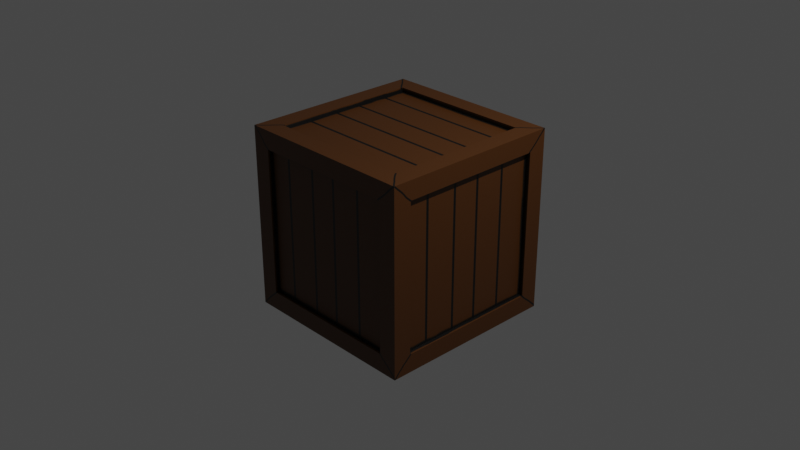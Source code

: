 # Source: box.blend  (saved by Blender 2.92.15; exported with 4.5.12 LTS)
import bpy
from mathutils import Matrix  # noqa: F401  (used for matrix-valued properties, if any)

bpy.ops.wm.read_factory_settings(use_empty=True)
scene = bpy.context.scene
scene.name = 'Scene'

# ---- collections
col_collection = bpy.data.collections.new('Collection'); scene.collection.children.link(col_collection)

# ---- images (referenced by path relative to the original .blend; pixels are not part of the script)
import os
ASSET_DIR = os.environ.get("B2B_ASSET_DIR", "")  # directory of the original .blend (textures are referenced by path, not embedded)
HERE = os.path.dirname(os.path.abspath(__file__))  # packed textures are extracted next to this script under _unpacked/

def load_image(name, relpath, width, height, colorspace="sRGB"):
    """Load a texture the original file referenced (path relative to the .blend, or extracted next to this script)."""
    p = next((c for c in (os.path.join(HERE, relpath), os.path.join(ASSET_DIR, relpath)) if relpath and os.path.exists(c)), "")
    if p:
        img = bpy.data.images.load(p, check_existing=True)
        img.name = name
    else:  # same state as the original file: an image datablock whose file is absent (Cycles renders it pink)
        img = bpy.data.images.new(name, width, height)
        img.source = "FILE"
        img.filepath = "//" + (relpath or name)
    img.colorspace_settings.name = colorspace
    return img
img_box = load_image('box', '_unpacked/box.3922c6ec.png', 1024, 1024, 'sRGB')

# ---- materials (node trees are filled in below, after node groups)
mat_material_001 = bpy.data.materials.new('Material.001')
mat_material_001.use_transparent_shadow = False

# ---- material node trees
mat_material_001.use_nodes = True; mat_material_001.node_tree.nodes.clear()
_N = mat_material_001.node_tree.nodes; _L = mat_material_001.node_tree.links
n0 = _N.new('ShaderNodeBsdfPrincipled'); n0.name = 'Principled BSDF'; n0.location = (10, 300)
n0.distribution = 'GGX'
n0.subsurface_method = 'BURLEY'
n0.inputs[3].default_value = 1.45
n0.inputs[27].default_value = (0.0, 0.0, 0.0, 1.0)
n0.inputs[28].default_value = 1.0
n1 = _N.new('ShaderNodeOutputMaterial'); n1.name = 'Material Output'; n1.location = (300, 300)
n2 = _N.new('ShaderNodeTexImage'); n2.name = 'Image Texture'; n2.location = (-280, 280)
n2.image = img_box
_L.new(n0.outputs[0], n1.inputs[0])
_L.new(n2.outputs[0], n0.inputs[0])
n1.is_active_output = True

# ---- world
world_world = bpy.data.worlds.new('World'); scene.world = world_world
world_world.use_nodes = True; world_world.node_tree.nodes.clear()
_N = world_world.node_tree.nodes; _L = world_world.node_tree.links
n0 = _N.new('ShaderNodeOutputWorld'); n0.name = 'World Output'; n0.location = (300, 300)
n1 = _N.new('ShaderNodeBackground'); n1.name = 'Background'; n1.location = (10, 300)
n1.inputs[0].default_value = (0.05088, 0.05088, 0.05088, 1.0)
_L.new(n1.outputs[0], n0.inputs[0])
n0.is_active_output = True
world_world.color = (0.05088, 0.05088, 0.05088)
world_world.use_sun_shadow = False
world_world.sun_shadow_jitter_overblur = 0.0

# ---- cameras
cam_camera = bpy.data.cameras.new('Camera')
cam_camera.clip_end = 100.0
cam_camera.ortho_scale = 7.314

# ---- lights
light_light = bpy.data.lights.new('Light', 'POINT')
light_light.transmission_factor = 0.0
light_light.energy = 1000.0
light_light.shadow_soft_size = 0.1
light_light.shadow_maximum_resolution = 0.006
light_light.use_absolute_resolution = True

# ---- meshes
me_cube_003 = bpy.data.meshes.new('Cube.003')
me_cube_003.from_pydata([(-1.0, -0.8, -0.8), (-0.95, 0.8, -0.8), (-1.0, 0.8, -0.8), (-0.8, 0.8, -1.0), (-0.8, -0.8, -0.95), (-0.8, -0.8, -1.0), (1.0, 0.8, 0.8), (0.95, 0.8, -0.8), (1.0, 0.8, -0.8), (0.8, -0.8, 1.0), (-0.8, -0.8, 0.95), (-0.8, -0.8, 1.0), (0.8, -1.0, -0.8), (-0.8, -0.95, -0.8), (-0.8, -1.0, -0.8), (0.8, 1.0, 0.8), (-0.8, 0.95, 0.8), (-0.8, 1.0, 0.8), (1.0, -1.0, -1.0), (1.0, 1.0, -1.0), (1.0, -0.8, -0.8), (1.0, -1.0, 1.0), (1.0, 1.0, 1.0), (1.0, -0.8, 0.8), (-1.0, -1.0, -1.0), (-1.0, 1.0, -1.0), (0.8, 0.8, -1.0), (0.8, -0.8, -1.0), (-1.0, -0.8, 0.8), (-1.0, -1.0, 1.0), (-1.0, 0.8, 0.8), (-1.0, 1.0, 1.0), (0.8, 0.8, 1.0), (-0.8, 0.8, 1.0), (-0.8, 1.0, -0.8), (0.8, 1.0, -0.8), (0.8, -1.0, 0.8), (-0.8, -1.0, 0.8), (0.95, -0.8, 0.8), (0.95, -0.8, -0.8), (0.95, 0.8, 0.8), (-0.8, 0.8, -0.95), (0.8, -0.8, -0.95), (0.8, 0.8, -0.95), (-0.95, 0.8, 0.8), (-0.95, -0.8, -0.8), (-0.95, -0.8, 0.8), (0.8, 0.8, 0.95), (0.8, -0.8, 0.95), (-0.8, 0.8, 0.95), (-0.8, 0.95, -0.8), (0.8, 0.95, 0.8), (0.8, 0.95, -0.8), (0.8, -0.95, -0.8), (-0.8, -0.95, 0.8), (0.8, -0.95, 0.8)], [], [(0, 1, 2), (3, 4, 5), (6, 7, 8), (9, 10, 11), (12, 13, 14), (15, 16, 17), (8, 18, 19), (20, 21, 18), (6, 19, 22), (23, 22, 21), (3, 24, 25), (5, 18, 24), (26, 25, 19), (27, 19, 18), (28, 24, 29), (30, 29, 31), (2, 31, 25), (0, 25, 24), (11, 31, 29), (32, 21, 22), (9, 29, 21), (33, 22, 31), (17, 25, 31), (34, 19, 25), (35, 22, 19), (15, 31, 22), (14, 29, 24), (12, 24, 18), (36, 18, 21), (37, 21, 29), (7, 38, 39), (8, 39, 20), (23, 40, 6), (20, 38, 23), (41, 42, 4), (27, 43, 26), (5, 42, 27), (26, 41, 3), (44, 45, 46), (30, 46, 28), (2, 44, 30), (28, 45, 0), (47, 10, 48), (11, 49, 33), (33, 47, 32), (32, 48, 9), (50, 51, 52), (34, 52, 35), (35, 51, 15), (17, 50, 34), (53, 54, 13), (36, 53, 12), (14, 54, 37), (37, 55, 36), (0, 45, 1), (3, 41, 4), (6, 40, 7), (9, 48, 10), (12, 53, 13), (15, 51, 16), (8, 20, 18), (20, 23, 21), (6, 8, 19), (23, 6, 22), (3, 5, 24), (5, 27, 18), (26, 3, 25), (27, 26, 19), (28, 0, 24), (30, 28, 29), (2, 30, 31), (0, 2, 25), (11, 33, 31), (32, 9, 21), (9, 11, 29), (33, 32, 22), (17, 34, 25), (34, 35, 19), (35, 15, 22), (15, 17, 31), (14, 37, 29), (12, 14, 24), (36, 12, 18), (37, 36, 21), (7, 40, 38), (8, 7, 39), (23, 38, 40), (20, 39, 38), (41, 43, 42), (27, 42, 43), (5, 4, 42), (26, 43, 41), (44, 1, 45), (30, 44, 46), (2, 1, 44), (28, 46, 45), (47, 49, 10), (11, 10, 49), (33, 49, 47), (32, 47, 48), (50, 16, 51), (34, 50, 52), (35, 52, 51), (17, 16, 50), (53, 55, 54), (36, 55, 53), (14, 13, 54), (37, 54, 55)])
me_cube_003.polygons.foreach_set('use_smooth', [True] * 108)
_k = set([(0, 2), (0, 28), (0, 45), (1, 2), (1, 44), (1, 45), (2, 30), (3, 5), (3, 26), (3, 41), (4, 5), (4, 41), (4, 42), (5, 27), (6, 8), (6, 23), (6, 40), (7, 8), (7, 39), (7, 40), (8, 20), (9, 11), (9, 32), (9, 48), (10, 11), (10, 48), (10, 49), (11, 33), (12, 14), (12, 36), (12, 53), (13, 14), (13, 53), (13, 54), (14, 37), (15, 17), (15, 35), (15, 51), (16, 17), (16, 50), (16, 51), (17, 34), (18, 19), (18, 21), (18, 24), (19, 22), (19, 25), (20, 23), (20, 39), (21, 22), (21, 29), (22, 31), (23, 38), (24, 25), (24, 29), (25, 31), (26, 27), (26, 43), (27, 42), (28, 30), (28, 46), (29, 31), (30, 44), (32, 33), (32, 47), (33, 49), (34, 35), (34, 50), (35, 52), (36, 37), (36, 55), (37, 54), (38, 39), (38, 40), (41, 43), (42, 43), (44, 46), (45, 46), (47, 48), (47, 49), (50, 52), (51, 52), (53, 55), (54, 55)])
me_cube_003.attributes.new('sharp_edge', 'BOOLEAN', 'EDGE').data.foreach_set('value', [ (min(e.vertices), max(e.vertices)) in _k for e in me_cube_003.edges])
_uv = me_cube_003.uv_layers.new(name='UVMap')
_uv.uv.foreach_set('vector', [0.1482, 0.8483, 0.8288, 0.8125, 0.8646, 0.8483, 0.8639, 0.1331, 0.1838, 0.1689, 0.148, 0.1331, 0.8656, 0.8495, 0.8297, 0.1677, 0.8656, 0.1319, 0.1467, 0.1329, 0.1825, 0.8143, 0.1467, 0.8502, 0.8653, 0.1329, 0.1847, 0.1687, 0.1489, 0.1329, 0.8674, 0.1345, 0.1867, 0.1704, 0.1509, 0.1345, 0.8656, 0.1319, 0.05816, 0.04214, 0.9553, 0.04214, 0.1479, 0.1319, 0.05816, 0.9392, 0.05816, 0.04214, 0.8656, 0.8495, 0.9553, 0.04214, 0.9553, 0.9392, 0.1479, 0.8495, 0.9553, 0.9392, 0.05816, 0.9392, 0.8639, 0.1331, 0.05856, 0.04357, 0.9534, 0.04357, 0.148, 0.1331, 0.05856, 0.9384, 0.05856, 0.04357, 0.8639, 0.849, 0.9534, 0.04357, 0.9534, 0.9384, 0.148, 0.849, 0.9534, 0.9384, 0.05856, 0.9384, 0.1482, 0.1319, 0.05867, 0.9379, 0.05867, 0.04238, 0.8646, 0.1319, 0.05867, 0.04238, 0.9542, 0.04238, 0.8646, 0.8483, 0.9542, 0.04238, 0.9542, 0.9379, 0.1482, 0.8483, 0.9542, 0.9379, 0.05867, 0.9379, 0.1467, 0.8502, 0.9536, 0.9399, 0.057, 0.9399, 0.864, 0.1329, 0.057, 0.04324, 0.9536, 0.04324, 0.1467, 0.1329, 0.057, 0.9399, 0.057, 0.04324, 0.864, 0.8502, 0.9536, 0.04324, 0.9536, 0.9399, 0.1509, 0.1345, 0.06131, 0.9407, 0.06131, 0.04497, 0.1509, 0.8511, 0.957, 0.9407, 0.06131, 0.9407, 0.8674, 0.8511, 0.957, 0.04497, 0.957, 0.9407, 0.8674, 0.1345, 0.06131, 0.04497, 0.957, 0.04497, 0.1489, 0.1329, 0.05937, 0.9389, 0.05937, 0.04333, 0.8653, 0.1329, 0.05937, 0.04333, 0.9549, 0.04333, 0.8653, 0.8493, 0.9549, 0.04333, 0.9549, 0.9389, 0.1489, 0.8493, 0.9549, 0.9389, 0.05937, 0.9389, 0.8297, 0.1677, 0.1838, 0.8137, 0.1838, 0.1677, 0.8656, 0.1319, 0.1838, 0.1677, 0.1479, 0.1319, 0.1479, 0.8495, 0.8297, 0.8137, 0.8656, 0.8495, 0.1479, 0.1319, 0.1838, 0.8137, 0.1479, 0.8495, 0.8281, 0.1689, 0.1838, 0.8132, 0.1838, 0.1689, 0.148, 0.849, 0.8281, 0.8132, 0.8639, 0.849, 0.148, 0.1331, 0.1838, 0.8132, 0.148, 0.849, 0.8639, 0.849, 0.8281, 0.1689, 0.8639, 0.1331, 0.8288, 0.1677, 0.184, 0.8125, 0.184, 0.1677, 0.8646, 0.1319, 0.184, 0.1677, 0.1482, 0.1319, 0.8646, 0.8483, 0.8288, 0.1677, 0.8646, 0.1319, 0.1482, 0.1319, 0.184, 0.8125, 0.1482, 0.8483, 0.8281, 0.1688, 0.1825, 0.8143, 0.1825, 0.1688, 0.1467, 0.8502, 0.8281, 0.8143, 0.864, 0.8502, 0.864, 0.8502, 0.8281, 0.1688, 0.864, 0.1329, 0.864, 0.1329, 0.1825, 0.1688, 0.1467, 0.1329, 0.1867, 0.8153, 0.8316, 0.1704, 0.8316, 0.8153, 0.1509, 0.8511, 0.8316, 0.8153, 0.8674, 0.8511, 0.8674, 0.8511, 0.8316, 0.1704, 0.8674, 0.1345, 0.1509, 0.1345, 0.1867, 0.8153, 0.1509, 0.8511, 0.8295, 0.1687, 0.1847, 0.8135, 0.1847, 0.1687, 0.8653, 0.8493, 0.8295, 0.1687, 0.8653, 0.1329, 0.1489, 0.1329, 0.1847, 0.8135, 0.1489, 0.8493, 0.1489, 0.8493, 0.8295, 0.8135, 0.8653, 0.8493, 0.1482, 0.8483, 0.184, 0.8125, 0.8288, 0.8125, 0.8639, 0.1331, 0.8281, 0.1689, 0.1838, 0.1689, 0.8656, 0.8495, 0.8297, 0.8137, 0.8297, 0.1677, 0.1467, 0.1329, 0.1825, 0.1688, 0.1825, 0.8143, 0.8653, 0.1329, 0.8295, 0.1687, 0.1847, 0.1687, 0.8674, 0.1345, 0.8316, 0.1704, 0.1867, 0.1704, 0.8656, 0.1319, 0.1479, 0.1319, 0.05816, 0.04214, 0.1479, 0.1319, 0.1479, 0.8495, 0.05816, 0.9392, 0.8656, 0.8495, 0.8656, 0.1319, 0.9553, 0.04214, 0.1479, 0.8495, 0.8656, 0.8495, 0.9553, 0.9392, 0.8639, 0.1331, 0.148, 0.1331, 0.05856, 0.04357, 0.148, 0.1331, 0.148, 0.849, 0.05856, 0.9384, 0.8639, 0.849, 0.8639, 0.1331, 0.9534, 0.04357, 0.148, 0.849, 0.8639, 0.849, 0.9534, 0.9384, 0.1482, 0.1319, 0.1482, 0.8483, 0.05867, 0.9379, 0.8646, 0.1319, 0.1482, 0.1319, 0.05867, 0.04238, 0.8646, 0.8483, 0.8646, 0.1319, 0.9542, 0.04238, 0.1482, 0.8483, 0.8646, 0.8483, 0.9542, 0.9379, 0.1467, 0.8502, 0.864, 0.8502, 0.9536, 0.9399, 0.864, 0.1329, 0.1467, 0.1329, 0.057, 0.04324, 0.1467, 0.1329, 0.1467, 0.8502, 0.057, 0.9399, 0.864, 0.8502, 0.864, 0.1329, 0.9536, 0.04324, 0.1509, 0.1345, 0.1509, 0.8511, 0.06131, 0.9407, 0.1509, 0.8511, 0.8674, 0.8511, 0.957, 0.9407, 0.8674, 0.8511, 0.8674, 0.1345, 0.957, 0.04497, 0.8674, 0.1345, 0.1509, 0.1345, 0.06131, 0.04497, 0.1489, 0.1329, 0.1489, 0.8493, 0.05937, 0.9389, 0.8653, 0.1329, 0.1489, 0.1329, 0.05937, 0.04333, 0.8653, 0.8493, 0.8653, 0.1329, 0.9549, 0.04333, 0.1489, 0.8493, 0.8653, 0.8493, 0.9549, 0.9389, 0.8297, 0.1677, 0.8297, 0.8137, 0.1838, 0.8137, 0.8656, 0.1319, 0.8297, 0.1677, 0.1838, 0.1677, 0.1479, 0.8495, 0.1838, 0.8137, 0.8297, 0.8137, 0.1479, 0.1319, 0.1838, 0.1677, 0.1838, 0.8137, 0.8281, 0.1689, 0.8281, 0.8132, 0.1838, 0.8132, 0.148, 0.849, 0.1838, 0.8132, 0.8281, 0.8132, 0.148, 0.1331, 0.1838, 0.1689, 0.1838, 0.8132, 0.8639, 0.849, 0.8281, 0.8132, 0.8281, 0.1689, 0.8288, 0.1677, 0.8288, 0.8125, 0.184, 0.8125, 0.8646, 0.1319, 0.8288, 0.1677, 0.184, 0.1677, 0.8646, 0.8483, 0.8288, 0.8125, 0.8288, 0.1677, 0.1482, 0.1319, 0.184, 0.1677, 0.184, 0.8125, 0.8281, 0.1688, 0.8281, 0.8143, 0.1825, 0.8143, 0.1467, 0.8502, 0.1825, 0.8143, 0.8281, 0.8143, 0.864, 0.8502, 0.8281, 0.8143, 0.8281, 0.1688, 0.864, 0.1329, 0.8281, 0.1688, 0.1825, 0.1688, 0.1867, 0.8153, 0.1867, 0.1704, 0.8316, 0.1704, 0.1509, 0.8511, 0.1867, 0.8153, 0.8316, 0.8153, 0.8674, 0.8511, 0.8316, 0.8153, 0.8316, 0.1704, 0.1509, 0.1345, 0.1867, 0.1704, 0.1867, 0.8153, 0.8295, 0.1687, 0.8295, 0.8135, 0.1847, 0.8135, 0.8653, 0.8493, 0.8295, 0.8135, 0.8295, 0.1687, 0.1489, 0.1329, 0.1847, 0.1687, 0.1847, 0.8135, 0.1489, 0.8493, 0.1847, 0.8135, 0.8295, 0.8135])
me_cube_003.materials.append(mat_material_001)
me_cube_003.use_remesh_fix_poles = True
me_cube_003.use_remesh_preserve_attributes = False
me_cube_003.use_mirror_vertex_groups = False
me_cube_003.update()
me_cube_003.normals_split_custom_set([tuple(v) for v in zip(*[iter([0.0, 0.0, 1.0, 0.0, 0.0, 1.0, 0.0, 0.0, 1.0, 1.0, 0.0, 0.0, 1.0, 0.0, 0.0, 1.0, 0.0, 0.0, 0.0, -1.0, 0.0, 0.0, -1.0, 0.0, 0.0, -1.0, 0.0, 0.0, 1.0, 0.0, 0.0, 1.0, 0.0, 0.0, 1.0, 0.0, 0.0, 0.0, 1.0, 0.0, 0.0, 1.0, 0.0, 0.0, 1.0, 0.0, 0.0, -1.0, 0.0, 0.0, -1.0, 0.0, 0.0, -1.0, 1.0, 1.863e-07, 0.0, 1.0, 0.0, 0.0, 1.0, 1.6e-07, 0.0, 1.0, -8.746e-09, 0.0, 1.0, -1.6e-07, 0.0, 1.0, 0.0, 0.0, 1.0, 8.746e-09, 0.0, 1.0, 1.6e-07, 0.0, 1.0, 0.0, 0.0, 1.0, -1.863e-07, 0.0, 1.0, 0.0, 0.0, 1.0, -1.6e-07, 0.0, 8.746e-09, 0.0, -1.0, 1.6e-07, 0.0, -1.0, 0.0, 0.0, -1.0, 1.863e-07, 0.0, -1.0, 0.0, 0.0, -1.0, 1.6e-07, 0.0, -1.0, 0.0, 0.0, -1.0, 0.0, 0.0, -1.0, 0.0, 0.0, -1.0, 0.0, 0.0, -1.0, 0.0, 0.0, -1.0, 0.0, 0.0, -1.0, -1.0, -8.746e-09, 0.0, -1.0, -1.6e-07, 0.0, -1.0, 0.0, 0.0, -1.0, 1.863e-07, 0.0, -1.0, 0.0, 0.0, -1.0, 1.6e-07, 0.0, -1.0, 8.746e-09, 0.0, -1.0, 1.6e-07, 0.0, -1.0, 0.0, 0.0, -1.0, -1.863e-07, 0.0, -1.0, 0.0, 0.0, -1.0, -1.6e-07, 0.0, 0.0, 0.0, 1.0, 0.0, 0.0, 1.0, 0.0, 0.0, 1.0, -8.746e-09, 0.0, 1.0, -1.6e-07, 0.0, 1.0, 0.0, 0.0, 1.0, -1.863e-07, 0.0, 1.0, 0.0, 0.0, 1.0, -1.6e-07, 0.0, 1.0, 0.0, 0.0, 1.0, 0.0, 0.0, 1.0, 0.0, 0.0, 1.0, 0.0, 1.0, 9.313e-08, 0.0, 1.0, 0.0, 0.0, 1.0, 8.001e-08, 0.0, 1.0, -4.373e-09, 0.0, 1.0, -8.001e-08, 0.0, 1.0, 0.0, 0.0, 1.0, -9.313e-08, 0.0, 1.0, 0.0, 0.0, 1.0, -8.001e-08, 0.0, 1.0, 4.373e-09, 0.0, 1.0, 8.001e-08, 0.0, 1.0, 0.0, 0.0, -1.0, -2.794e-07, 0.0, -1.0, 0.0, 0.0, -1.0, -2.4e-07, 0.0, -1.0, -1.312e-08, 0.0, -1.0, -2.4e-07, 0.0, -1.0, 0.0, 0.0, -1.0, 2.794e-07, 0.0, -1.0, 0.0, 0.0, -1.0, 2.4e-07, 0.0, -1.0, 1.312e-08, 0.0, -1.0, 2.4e-07, 0.0, -1.0, 0.0, 1.0, 0.0, 0.0, 1.0, 0.0, 0.0, 1.0, 0.0, 0.0, 0.0, 0.0, 1.0, 0.0, 0.0, 1.0, 0.0, 0.0, 1.0, 0.0, 0.0, -1.0, 0.0, 0.0, -1.0, 0.0, 0.0, -1.0, 0.0, 1.0, 0.0, 0.0, 1.0, 0.0, 0.0, 1.0, 0.0, 0.0, 0.0, -1.0, 0.0, 0.0, -1.0, 0.0, 0.0, -1.0, -1.0, 0.0, 0.0, -1.0, 0.0, 0.0, -1.0, 0.0, 0.0, 0.0, 1.0, 0.0, 0.0, 1.0, 0.0, 0.0, 1.0, 0.0, 0.0, -1.0, 0.0, 0.0, -1.0, 0.0, 0.0, -1.0, 0.0, -1.0, 0.0, 0.0, -1.0, 0.0, 0.0, -1.0, 0.0, 0.0, 0.0, 0.0, -1.0, 0.0, 0.0, -1.0, 0.0, 0.0, -1.0, 0.0, -1.0, 0.0, 0.0, -1.0, 0.0, 0.0, -1.0, 0.0, 0.0, 1.0, 0.0, 0.0, 1.0, 0.0, 0.0, 1.0, 0.0, 0.0, 0.0, 1.0, 0.0, 0.0, 1.0, 0.0, 0.0, 1.0, 1.0, 0.0, 0.0, 1.0, 0.0, 0.0, 1.0, 0.0, 0.0, 0.0, -1.0, 0.0, 0.0, -1.0, 0.0, 0.0, -1.0, 0.0, -1.0, 0.0, 0.0, -1.0, 0.0, 0.0, -1.0, 0.0, 0.0, 0.0, 1.0, 0.0, 0.0, 1.0, 0.0, 0.0, 1.0, 0.0, 0.0, 0.0, 1.0, 0.0, 0.0, 1.0, 0.0, 0.0, 1.0, -1.0, 0.0, 0.0, -1.0, 0.0, 0.0, -1.0, 0.0, 0.0, 1.0, 0.0, 0.0, 1.0, 0.0, 0.0, 1.0, 0.0, 0.0, 0.0, -1.0, 0.0, 0.0, -1.0, 0.0, 0.0, -1.0, 0.0, -1.0, 0.0, 0.0, -1.0, 0.0, 0.0, -1.0, 0.0, 0.0, 1.0, 0.0, 0.0, 1.0, 0.0, 0.0, 1.0, 0.0, 0.0, 0.0, 0.0, -1.0, 0.0, 0.0, -1.0, 0.0, 0.0, -1.0, 0.0, 0.0, 1.0, 0.0, 0.0, 1.0, 0.0, 0.0, 1.0, 1.0, 0.0, 0.0, 1.0, 0.0, 0.0, 1.0, 0.0, 0.0, 0.0, -1.0, 0.0, 0.0, -1.0, 0.0, 0.0, -1.0, 0.0, 0.0, 1.0, 0.0, 0.0, 1.0, 0.0, 0.0, 1.0, 0.0, 0.0, 0.0, 1.0, 0.0, 0.0, 1.0, 0.0, 0.0, 1.0, 0.0, 0.0, -1.0, 0.0, 0.0, -1.0, 0.0, 0.0, -1.0, 1.0, 1.863e-07, 0.0, 1.0, -8.746e-09, 0.0, 1.0, 0.0, 0.0, 1.0, -8.746e-09, 0.0, 1.0, -1.863e-07, 0.0, 1.0, -1.6e-07, 0.0, 1.0, 8.746e-09, 0.0, 1.0, 1.863e-07, 0.0, 1.0, 1.6e-07, 0.0, 1.0, -1.863e-07, 0.0, 1.0, 8.746e-09, 0.0, 1.0, 0.0, 0.0, 8.746e-09, 0.0, -1.0, 1.863e-07, 0.0, -1.0, 1.6e-07, 0.0, -1.0, 1.863e-07, 0.0, -1.0, 0.0, 0.0, -1.0, 0.0, 0.0, -1.0, 0.0, 0.0, -1.0, 8.746e-09, 0.0, -1.0, 0.0, 0.0, -1.0, 0.0, 0.0, -1.0, 0.0, 0.0, -1.0, 0.0, 0.0, -1.0, -1.0, -8.746e-09, 0.0, -1.0, -1.863e-07, 0.0, -1.0, -1.6e-07, 0.0, -1.0, 1.863e-07, 0.0, -1.0, -8.746e-09, 0.0, -1.0, 0.0, 0.0, -1.0, 8.746e-09, 0.0, -1.0, 1.863e-07, 0.0, -1.0, 1.6e-07, 0.0, -1.0, -1.863e-07, 0.0, -1.0, 8.746e-09, 0.0, -1.0, 0.0, 0.0, 0.0, 0.0, 1.0, 0.0, 0.0, 1.0, 0.0, 0.0, 1.0, -8.746e-09, 0.0, 1.0, -1.863e-07, 0.0, 1.0, -1.6e-07, 0.0, 1.0, -1.863e-07, 0.0, 1.0, 0.0, 0.0, 1.0, 0.0, 0.0, 1.0, 0.0, 0.0, 1.0, -8.746e-09, 0.0, 1.0, 0.0, 0.0, 1.0, 0.0, 1.0, 9.313e-08, 0.0, 1.0, -4.373e-09, 0.0, 1.0, 0.0, 0.0, 1.0, -4.373e-09, 0.0, 1.0, -9.313e-08, 0.0, 1.0, -8.001e-08, 0.0, 1.0, -9.313e-08, 0.0, 1.0, 4.373e-09, 0.0, 1.0, 0.0, 0.0, 1.0, 4.373e-09, 0.0, 1.0, 9.313e-08, 0.0, 1.0, 8.001e-08, 0.0, -1.0, -2.794e-07, 0.0, -1.0, 1.312e-08, 0.0, -1.0, 0.0, 0.0, -1.0, -1.312e-08, 0.0, -1.0, -2.794e-07, 0.0, -1.0, -2.4e-07, 0.0, -1.0, 2.794e-07, 0.0, -1.0, -1.312e-08, 0.0, -1.0, 0.0, 0.0, -1.0, 1.312e-08, 0.0, -1.0, 2.794e-07, 0.0, -1.0, 2.4e-07, 1.0, 0.0, 0.0, 1.0, 0.0, 0.0, 1.0, 0.0, 0.0, 0.0, 0.0, 1.0, 0.0, 0.0, 1.0, 0.0, 0.0, 1.0, 0.0, 0.0, -1.0, 0.0, 0.0, -1.0, 0.0, 0.0, -1.0, 0.0, 1.0, 0.0, 0.0, 1.0, 0.0, 0.0, 1.0, 0.0, 0.0, 0.0, -1.0, 0.0, 0.0, -1.0, 0.0, 0.0, -1.0, -1.0, 0.0, 0.0, -1.0, 0.0, 0.0, -1.0, 0.0, 0.0, 0.0, 1.0, 0.0, 0.0, 1.0, 0.0, 0.0, 1.0, 0.0, 0.0, -1.0, 0.0, 0.0, -1.0, 0.0, 0.0, -1.0, 0.0, -1.0, 0.0, 0.0, -1.0, 0.0, 0.0, -1.0, 0.0, 0.0, 0.0, 0.0, -1.0, 0.0, 0.0, -1.0, 0.0, 0.0, -1.0, 0.0, -1.0, 0.0, 0.0, -1.0, 0.0, 0.0, -1.0, 0.0, 0.0, 1.0, 0.0, 0.0, 1.0, 0.0, 0.0, 1.0, 0.0, 0.0, 0.0, 1.0, 0.0, 0.0, 1.0, 0.0, 0.0, 1.0, 1.0, 0.0, 0.0, 1.0, 0.0, 0.0, 1.0, 0.0, 0.0, 0.0, -1.0, 0.0, 0.0, -1.0, 0.0, 0.0, -1.0, 0.0, -1.0, 0.0, 0.0, -1.0, 0.0, 0.0, -1.0, 0.0, 0.0, 0.0, 1.0, 0.0, 0.0, 1.0, 0.0, 0.0, 1.0, 0.0, 0.0, 0.0, 1.0, 0.0, 0.0, 1.0, 0.0, 0.0, 1.0, -1.0, 0.0, 0.0, -1.0, 0.0, 0.0, -1.0, 0.0, 0.0, 1.0, 0.0, 0.0, 1.0, 0.0, 0.0, 1.0, 0.0, 0.0, 0.0, -1.0, 0.0, 0.0, -1.0, 0.0, 0.0, -1.0, 0.0, -1.0, 0.0, 0.0, -1.0, 0.0, 0.0, -1.0, 0.0, 0.0, 1.0, 0.0, 0.0, 1.0, 0.0, 0.0, 1.0, 0.0, 0.0, 0.0, 0.0, -1.0, 0.0, 0.0, -1.0, 0.0, 0.0, -1.0])] * 3)])

# ---- objects
ob_light = bpy.data.objects.new('Light', light_light)
ob_camera = bpy.data.objects.new('Camera', cam_camera)
ob_cube_003 = bpy.data.objects.new('Cube.003', me_cube_003)

# ---- transforms, parenting, visibility, modifiers, constraints
ob_light.location = (4.076, 1.005, 5.904)
ob_light.rotation_euler = (0.6503, 0.05522, 1.866)
ob_light.lock_rotations_4d = False
ob_light.empty_display_type = 'ARROWS'
ob_light.color = (0.0, 0.0, 0.0, 0.0)
ob_light.lineart.crease_threshold = 0.0
ob_camera.location = (7.359, -6.926, 4.958)
ob_camera.rotation_euler = (1.109, 0.0, 0.8149)
ob_camera.lock_rotations_4d = False
ob_camera.empty_display_type = 'ARROWS'
ob_camera.color = (0.0, 0.0, 0.0, 0.0)
ob_camera.display_type = 'WIRE'
ob_camera.lineart.crease_threshold = 0.0
ob_cube_003.location = (0.0, 0.0, 0.0)
ob_cube_003.rotation_euler = (1.571, -0.0, 0.0)
ob_cube_003.lineart.crease_threshold = 0.0

# ---- collection membership
col_collection.objects.link(ob_light)
col_collection.objects.link(ob_camera)
col_collection.objects.link(ob_cube_003)

# ---- scene / render settings (as saved in the file)
scene.camera = ob_camera
scene.frame_start = 1; scene.frame_end = 250; scene.frame_set(1)
scene.render.engine = 'BLENDER_EEVEE_NEXT'
scene.cycles.use_denoising = False
scene.cycles.samples = 128
scene.cycles.sampling_pattern = 'TABULATED_SOBOL'
scene.cycles.use_adaptive_sampling = False
scene.cycles.use_light_tree = False
scene.view_settings.view_transform = 'Filmic'
bpy.context.view_layer.update()
